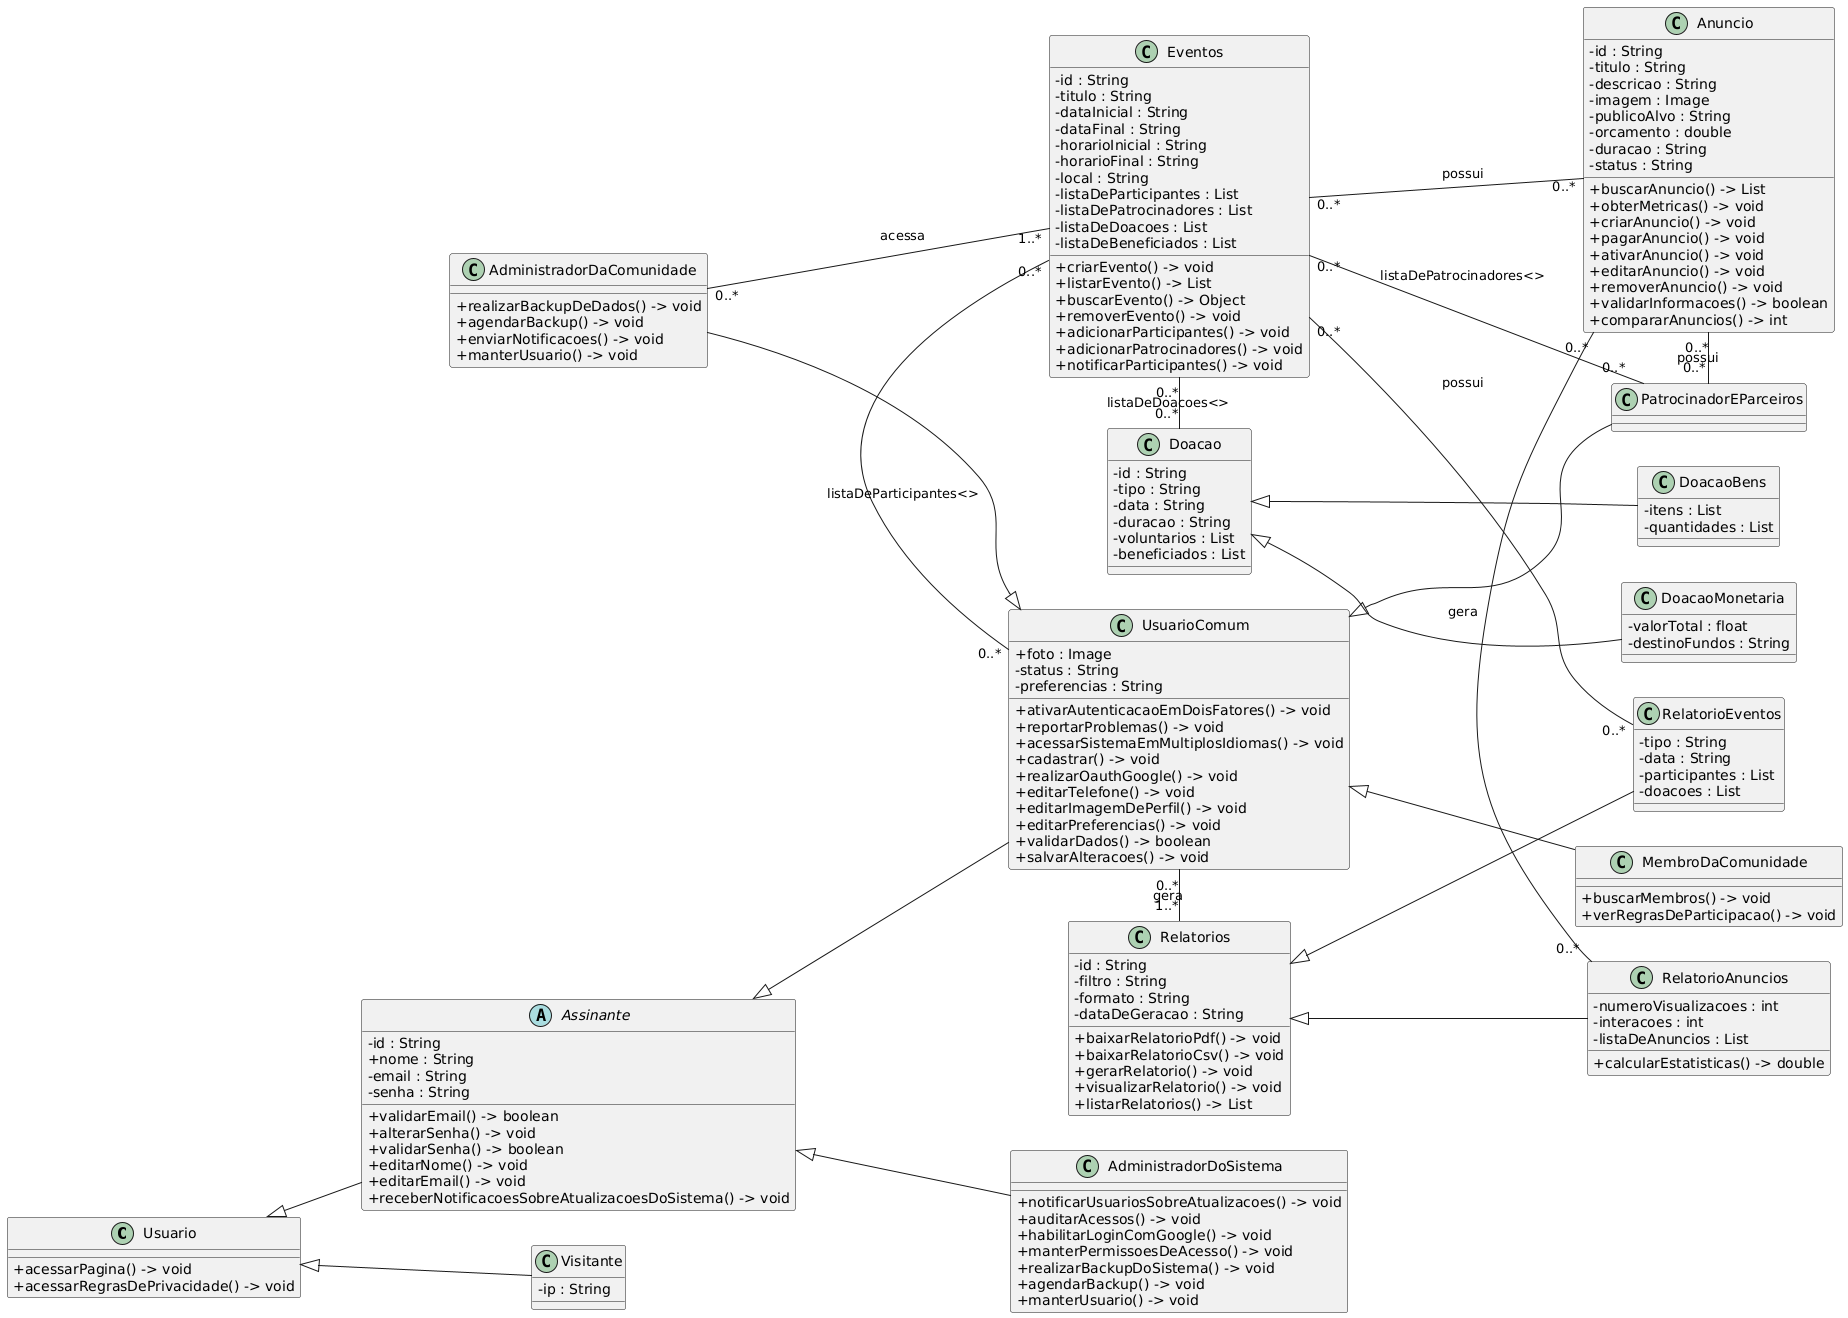

The diagram above was rendered by PlantUML. Its source (embedded in the PNG):
@startuml
left to right direction
skinparam classAttributeIconSize 0

'----------------- USUÁRIOS -----------------
class Usuario {
    + acessarPagina() -> void
    + acessarRegrasDePrivacidade() -> void
}

abstract class Assinante {
    - id : String
    + nome : String
    - email : String
    - senha : String
    + validarEmail() -> boolean
    + alterarSenha() -> void
    + validarSenha() -> boolean
    + editarNome() -> void
    + editarEmail() -> void
    + receberNotificacoesSobreAtualizacoesDoSistema() -> void
}

class AdministradorDoSistema {
    + notificarUsuariosSobreAtualizacoes() -> void
    + auditarAcessos() -> void
    + habilitarLoginComGoogle() -> void
    + manterPermissoesDeAcesso() -> void
    + realizarBackupDoSistema() -> void
    + agendarBackup() -> void
    + manterUsuario() -> void
}

class UsuarioComum {
    + foto : Image
    - status : String
    - preferencias : String
    + ativarAutenticacaoEmDoisFatores() -> void
    + reportarProblemas() -> void
    + acessarSistemaEmMultiplosIdiomas() -> void
    + cadastrar() -> void
    + realizarOauthGoogle() -> void
    + editarTelefone() -> void
    + editarImagemDePerfil() -> void
    + editarPreferencias() -> void
    + validarDados() -> boolean
    + salvarAlteracoes() -> void
}

class MembroDaComunidade {
    + buscarMembros() -> void
    + verRegrasDeParticipacao() -> void
}

class AdministradorDaComunidade {
    + realizarBackupDeDados() -> void
    + agendarBackup() -> void
    + enviarNotificacoes() -> void
    + manterUsuario() -> void
}

class PatrocinadorEParceiros {}

class Visitante {
    - ip : String
}

'----------------- EVENTOS -----------------
class Eventos {
    - id : String
    - titulo : String
    - dataInicial : String
    - dataFinal : String
    - horarioInicial : String
    - horarioFinal : String
    - local : String
    - listaDeParticipantes : List
    - listaDePatrocinadores : List
    - listaDeDoacoes : List
    - listaDeBeneficiados : List
    + criarEvento() -> void
    + listarEvento() -> List
    + buscarEvento() -> Object
    + removerEvento() -> void
    + adicionarParticipantes() -> void
    + adicionarPatrocinadores() -> void
    + notificarParticipantes() -> void
}

'----------------- RELATÓRIOS -----------------
class Relatorios {
    - id : String
    - filtro : String
    - formato : String
    - dataDeGeracao : String
    + baixarRelatorioPdf() -> void
    + baixarRelatorioCsv() -> void
    + gerarRelatorio() -> void
    + visualizarRelatorio() -> void
    + listarRelatorios() -> List
}

class RelatorioEventos {
    - tipo : String
    - data : String
    - participantes : List
    - doacoes : List
}

class RelatorioAnuncios {
    - numeroVisualizacoes : int
    - interacoes : int
    - listaDeAnuncios : List
    + calcularEstatisticas() -> double
}

'----------------- DOAÇÕES -----------------
class Doacao {
    - id : String
    - tipo : String
    - data : String
    - duracao : String
    - voluntarios : List
    - beneficiados : List
}

class DoacaoMonetaria {
    - valorTotal : float
    - destinoFundos : String
}

class DoacaoBens {
    - itens : List
    - quantidades : List
}

'----------------- ANÚNCIOS -----------------
class Anuncio {
    - id : String
    - titulo : String
    - descricao : String
    - imagem : Image
    - publicoAlvo : String
    - orcamento : double
    - duracao : String
    - status : String
    + buscarAnuncio() -> List
    + obterMetricas() -> void
    + criarAnuncio() -> void
    + pagarAnuncio() -> void
    + ativarAnuncio() -> void
    + editarAnuncio() -> void
    + removerAnuncio() -> void
    + validarInformacoes() -> boolean
    + compararAnuncios() -> int
}

'----------------- RELACIONAMENTOS -----------------
Usuario <|-- Assinante
Usuario <|-- Visitante
Assinante <|-- AdministradorDoSistema
Assinante <|-- UsuarioComum

UsuarioComum <|-- MembroDaComunidade
UsuarioComum <|-- AdministradorDaComunidade
UsuarioComum <|-- PatrocinadorEParceiros

Relatorios <|-- RelatorioEventos
Relatorios <|-- RelatorioAnuncios
Doacao <|-- DoacaoMonetaria
Doacao <|-- DoacaoBens

AdministradorDaComunidade "0..*" - "1..*" Eventos : acessa
UsuarioComum "0..*" - "1..*" Relatorios : gera
Eventos "0..*" - "0..*" UsuarioComum : listaDeParticipantes<>
Eventos "0..*" - "0..*" PatrocinadorEParceiros : listaDePatrocinadores<>
Eventos "0..*" - "0..*" Doacao : listaDeDoacoes<>
Eventos "0..*" - "0..*" Anuncio : possui
Eventos "0..*" - "0..*" RelatorioEventos : possui
Anuncio "0..*" - "0..*" RelatorioAnuncios : gera
Anuncio "0..*" - "0..*" PatrocinadorEParceiros : possui
@enduml